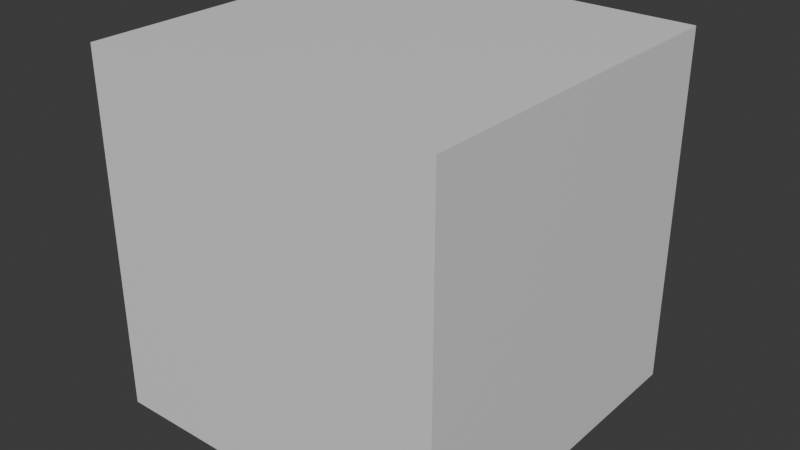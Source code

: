 # Source: material_skill_use.blend  (saved by Blender 5.2.44; exported with 4.5.12 LTS)
import bpy
from mathutils import Matrix  # noqa: F401  (used for matrix-valued properties, if any)

bpy.ops.wm.read_factory_settings(use_empty=True)
scene = bpy.context.scene
scene.name = 'Scene'

# ---- collections
col_collection = bpy.data.collections.new('Collection'); scene.collection.children.link(col_collection)

# ---- materials (node trees are filled in below, after node groups)
mat_body = bpy.data.materials.new('Body')
mat_body.diffuse_color = (0.2, 0.3, 0.4, 1.0)
mat_accent = bpy.data.materials.new('Accent')
mat_accent.diffuse_color = (0.8, 0.15, 0.05, 1.0)

# ---- material node trees
mat_body.use_nodes = True; mat_body.node_tree.nodes.clear()
_N = mat_body.node_tree.nodes; _L = mat_body.node_tree.links
n0 = _N.new('ShaderNodeBsdfPrincipled'); n0.name = 'Principled BSDF'; n0.location = (-200, 100)
n0.inputs[10].default_value = 0.005
n1 = _N.new('ShaderNodeOutputMaterial'); n1.name = 'Material Output'; n1.location = (200, 100)
_L.new(n0.outputs[0], n1.inputs[0])
n1.is_active_output = True
mat_accent.use_nodes = True; mat_accent.node_tree.nodes.clear()
_N = mat_accent.node_tree.nodes; _L = mat_accent.node_tree.links
n0 = _N.new('ShaderNodeBsdfPrincipled'); n0.name = 'Principled BSDF'; n0.location = (-200, 100)
n0.inputs[10].default_value = 0.005
n1 = _N.new('ShaderNodeOutputMaterial'); n1.name = 'Material Output'; n1.location = (200, 100)
_L.new(n0.outputs[0], n1.inputs[0])
n1.is_active_output = True

# ---- world
world_world = bpy.data.worlds.new('World'); scene.world = world_world
world_world.use_nodes = True; world_world.node_tree.nodes.clear()
_N = world_world.node_tree.nodes; _L = world_world.node_tree.links
n0 = _N.new('ShaderNodeOutputWorld'); n0.name = 'World Output'; n0.location = (200, 100)
n1 = _N.new('ShaderNodeBackground'); n1.name = 'Background'; n1.location = (-200, 100)
n1.inputs[0].default_value = (0.05088, 0.05088, 0.05088, 1.0)
_L.new(n1.outputs[0], n0.inputs[0])
n0.is_active_output = True
world_world.color = (0.05088, 0.05088, 0.05088)
world_world.sun_shadow_jitter_overblur = 0.0

# ---- meshes
me_cube_001 = bpy.data.meshes.new('Cube.001')
me_cube_001.from_pydata([(-1.0, -1.0, -1.0), (-1.0, -1.0, 1.0), (-1.0, 1.0, -1.0), (-1.0, 1.0, 1.0), (1.0, -1.0, -1.0), (1.0, -1.0, 1.0), (1.0, 1.0, -1.0), (1.0, 1.0, 1.0)], [], [(0, 1, 3, 2), (2, 3, 7, 6), (6, 7, 5, 4), (4, 5, 1, 0), (2, 6, 4, 0), (7, 3, 1, 5)])
me_cube_001.polygons.foreach_set('material_index', [1, 1, 1, 1, 0, 1])
_uv = me_cube_001.uv_layers.new(name='UVMap')
_uv.uv.foreach_set('vector', [0.375, 0.0, 0.625, 0.0, 0.625, 0.25, 0.375, 0.25, 0.375, 0.25, 0.625, 0.25, 0.625, 0.5, 0.375, 0.5, 0.375, 0.5, 0.625, 0.5, 0.625, 0.75, 0.375, 0.75, 0.375, 0.75, 0.625, 0.75, 0.625, 1.0, 0.375, 1.0, 0.125, 0.5, 0.375, 0.5, 0.375, 0.75, 0.125, 0.75, 0.625, 0.5, 0.875, 0.5, 0.875, 0.75, 0.625, 0.75])
me_cube_001.materials.append(mat_body)
me_cube_001.materials.append(mat_accent)
me_cube_001.update()

# ---- objects
ob_materialskilluse = bpy.data.objects.new('MaterialSkillUse', me_cube_001)

# ---- transforms, parenting, visibility, modifiers, constraints
ob_materialskilluse.location = (0.0, 0.0, 0.0)

# ---- collection membership
col_collection.objects.link(ob_materialskilluse)

# ---- scene / render settings (as saved in the file)
scene.frame_start = 1; scene.frame_end = 250; scene.frame_set(1)
scene.render.engine = 'BLENDER_EEVEE_NEXT'
scene.render.bake_bias = 0.0
scene.render.bake_samples = 0
scene.render.compositor_device = 'GPU'
scene.eevee.use_volume_custom_range = False
scene.eevee.fast_gi_thickness_near = 0.1
scene.eevee.fast_gi_thickness_far = 0.0
scene.eevee.ray_tracing_options.screen_trace_thickness = 0.1
bpy.context.view_layer.update()

# ---- added for rendering (the .blend has no active camera and no usable light): camera, sun
cam_auto = bpy.data.cameras.new('AutoCamera')
cam_auto.lens = 50.0
cam_auto.sensor_width = 36.0
cam_auto.clip_end = 1000.0
ob_auto_camera = bpy.data.objects.new('AutoCamera', cam_auto)
scene.collection.objects.link(ob_auto_camera)
ob_auto_camera.location = (3.20507, -3.84609, 2.56406)
ob_auto_camera.rotation_euler = (1.09748, -7.21219e-08, 0.694738)
scene.camera = ob_auto_camera
light_auto_sun = bpy.data.lights.new('AutoSun', 'SUN')
light_auto_sun.energy = 3.0
light_auto_sun.angle = 0.0523599
ob_auto_sun = bpy.data.objects.new('AutoSun', light_auto_sun)
scene.collection.objects.link(ob_auto_sun)
ob_auto_sun.rotation_euler = (0.872665, 0.174533, 0.523599)
bpy.context.view_layer.update()
